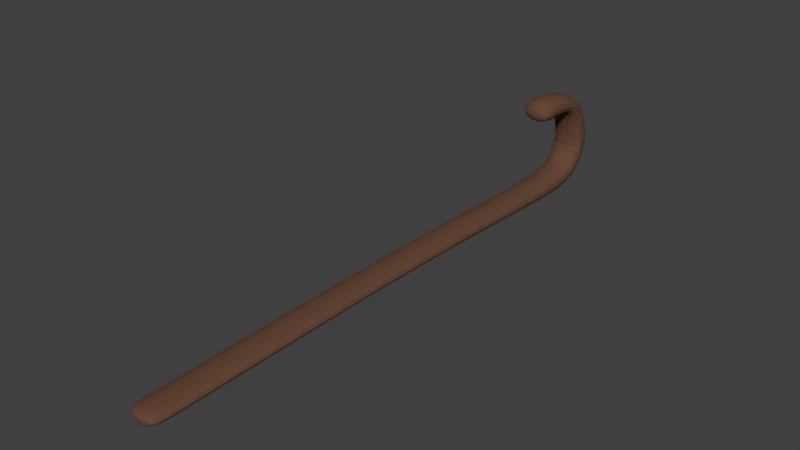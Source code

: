 # Source: Cane.blend  (saved by Blender 2.78.0; exported with 4.5.12 LTS)
import bpy
from mathutils import Matrix  # noqa: F401  (used for matrix-valued properties, if any)

bpy.ops.wm.read_factory_settings(use_empty=True)
scene = bpy.context.scene
scene.name = 'Scene'

# ---- collections
col_collection_1 = bpy.data.collections.new('Collection 1'); scene.collection.children.link(col_collection_1)

# ---- materials (node trees are filled in below, after node groups)
mat_canebrown = bpy.data.materials.new('CaneBrown')
mat_canebrown.alpha_threshold = 0.0
mat_canebrown.use_transparent_shadow = False
mat_canebrown.diffuse_color = (0.1376, 0.06762, 0.03947, 1.0)
mat_canebrown.roughness = 0.5

# ---- material node trees

# ---- world
world_world = bpy.data.worlds.new('World'); scene.world = world_world
world_world.color = (0.05088, 0.05088, 0.05088)
world_world.use_sun_shadow = False
world_world.sun_shadow_jitter_overblur = 0.0
world_world.cycles.sampling_method = 'MANUAL'

# ---- meshes
me_plane = bpy.data.meshes.new('Plane')
me_plane.from_pydata([(-0.04285, 0.0443, 0.01781), (-0.04285, 0.001992, 0.01781), (-0.04285, 0.0443, 0.05409), (-0.04285, 0.001992, 0.05409), (-0.04285, 0.3341, 0.02113), (-0.04285, 0.3341, 0.0604), (-0.04285, 0.6375, 0.0246), (-0.04285, 0.6375, 0.06491), (-0.04285, 1.049, 0.01529), (-0.04285, 1.049, 0.06623), (-0.04285, 1.42, -0.003375), (-0.04285, 1.42, 0.05296), (-0.04285, 1.472, 0.01627), (-0.04285, 1.472, 0.1112), (-0.04285, 1.536, 0.09067), (-0.04285, 1.536, 0.1865), (-0.04285, 1.442, 0.2097), (-0.04285, 1.481, 0.2556), (-0.04285, 1.412, 0.2225), (-0.04285, 1.412, 0.2828), (-0.04285, 1.344, 0.2214), (-0.04285, 1.344, 0.2879), (-0.04285, 1.304, 0.2251), (-0.04285, 1.304, 0.2721), (0.04465, 0.0443, 0.01781), (0.04465, 0.001992, 0.01781), (0.04465, 0.0443, 0.05409), (0.04465, 0.001992, 0.05409), (0.04465, 0.3341, 0.02113), (0.04465, 0.3341, 0.0604), (0.04465, 0.6375, 0.0246), (0.04465, 0.6375, 0.06491), (0.04465, 1.049, 0.01529), (0.04465, 1.049, 0.06623), (0.04465, 1.42, -0.003375), (0.04465, 1.42, 0.05296), (0.04465, 1.472, 0.01627), (0.04465, 1.472, 0.1112), (0.04465, 1.536, 0.09067), (0.04465, 1.536, 0.1865), (0.04465, 1.442, 0.2097), (0.04465, 1.481, 0.2556), (0.04465, 1.412, 0.2225), (0.04465, 1.412, 0.2828), (0.04465, 1.344, 0.2214), (0.04465, 1.344, 0.2879), (0.04465, 1.304, 0.2251), (0.04465, 1.304, 0.2721)], [], [(0, 1, 3, 2), (0, 2, 5, 4), (4, 5, 7, 6), (6, 7, 9, 8), (8, 9, 11, 10), (10, 11, 13, 12), (12, 13, 15, 14), (15, 13, 16, 17), (17, 16, 18, 19), (19, 18, 20, 21), (21, 20, 22, 23), (24, 26, 27, 25), (24, 28, 29, 26), (28, 30, 31, 29), (30, 32, 33, 31), (32, 34, 35, 33), (34, 36, 37, 35), (36, 38, 39, 37), (39, 41, 40, 37), (41, 43, 42, 40), (43, 45, 44, 42), (45, 47, 46, 44), (16, 40, 42, 18), (15, 39, 38, 14), (8, 32, 30, 6), (19, 43, 41, 17), (2, 26, 29, 5), (4, 28, 24, 0), (14, 38, 36, 12), (9, 33, 35, 11), (18, 42, 44, 20), (10, 34, 32, 8), (21, 45, 43, 19), (5, 29, 31, 7), (13, 37, 40, 16), (0, 24, 25, 1), (22, 46, 47, 23), (6, 30, 28, 4), (17, 41, 39, 15), (1, 25, 27, 3), (11, 35, 37, 13), (20, 44, 46, 22), (3, 27, 26, 2), (12, 36, 34, 10), (23, 47, 45, 21), (7, 31, 33, 9)])
me_plane.materials.append(mat_canebrown)
me_plane.use_remesh_preserve_volume = False
me_plane.use_remesh_preserve_attributes = False
me_plane.use_mirror_vertex_groups = False
me_plane.update()

# ---- objects
ob_plane = bpy.data.objects.new('Plane', me_plane)

# ---- transforms, parenting, visibility, modifiers, constraints
ob_plane.location = (0.0, 0.0, 0.0)
ob_plane.lineart.crease_threshold = 0.0
_m = ob_plane.modifiers.new('Subsurf', 'SUBSURF')
_m.uv_smooth = 'PRESERVE_CORNERS'
_m.quality = 2
_m.show_only_control_edges = False

# ---- collection membership
col_collection_1.objects.link(ob_plane)

# ---- scene / render settings (as saved in the file)
scene.frame_start = 1; scene.frame_end = 250; scene.frame_set(1)
scene.render.engine = 'BLENDER_EEVEE_NEXT'
scene.render.resolution_percentage = 50
scene.render.dither_intensity = 0.0
scene.cycles.use_denoising = False
scene.cycles.samples = 128
scene.cycles.sampling_pattern = 'TABULATED_SOBOL'
scene.cycles.light_sampling_threshold = 0.0
scene.cycles.use_adaptive_sampling = False
scene.cycles.use_light_tree = False
scene.cycles.blur_glossy = 0.0
scene.cycles.sample_clamp_indirect = 0.0
scene.view_settings.view_transform = 'Standard'
bpy.context.view_layer.update()

# ---- added for rendering (the .blend has no active camera and no usable light): camera, sun
cam_auto = bpy.data.cameras.new('AutoCamera')
cam_auto.lens = 50.0
cam_auto.sensor_width = 36.0
cam_auto.clip_end = 1000.0
ob_auto_camera = bpy.data.objects.new('AutoCamera', cam_auto)
scene.collection.objects.link(ob_auto_camera)
ob_auto_camera.location = (1.44756, -0.96714, 1.29958)
ob_auto_camera.rotation_euler = (1.09748, -7.21219e-08, 0.694738)
scene.camera = ob_auto_camera
light_auto_sun = bpy.data.lights.new('AutoSun', 'SUN')
light_auto_sun.energy = 3.0
light_auto_sun.angle = 0.0523599
ob_auto_sun = bpy.data.objects.new('AutoSun', light_auto_sun)
scene.collection.objects.link(ob_auto_sun)
ob_auto_sun.rotation_euler = (0.872665, 0.174533, 0.523599)
bpy.context.view_layer.update()
